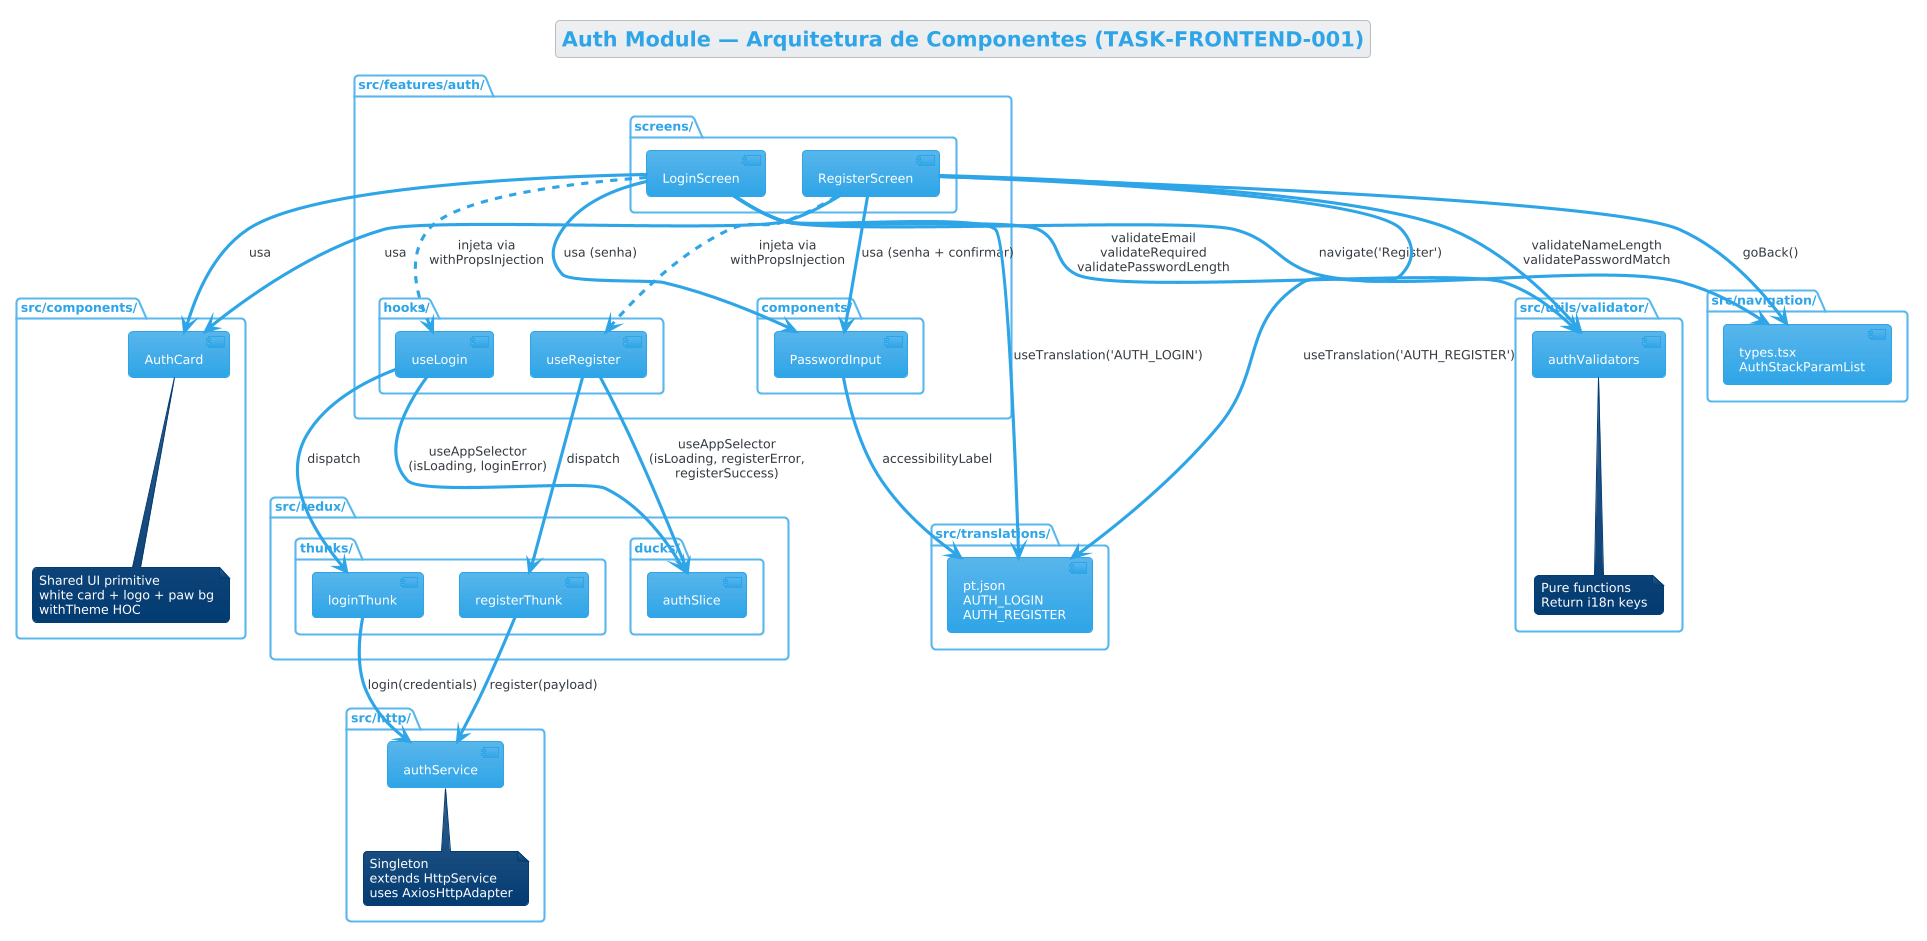

The diagram above was rendered by PlantUML. Its source (embedded in the PNG):
@startuml
!theme cerulean
title Auth Module — Arquitetura de Componentes (TASK-FRONTEND-001)

package "src/components/" {
  [AuthCard] as AuthCard
  note bottom of AuthCard
    Shared UI primitive
    white card + logo + paw bg
    withTheme HOC
  end note
}

package "src/features/auth/" {
  package "components/" {
    [PasswordInput] as PwdInput
  }
  package "screens/" {
    [LoginScreen] as LoginScr
    [RegisterScreen] as RegScr
  }
  package "hooks/" {
    [useLogin] as UseLogin
    [useRegister] as UseRegister
  }
}

package "src/redux/" {
  package "ducks/" {
    [authSlice] as AuthSlice
  }
  package "thunks/" {
    [loginThunk] as LoginThunk
    [registerThunk] as RegThunk
  }
}

package "src/http/" {
  [authService] as AuthSvc
  note bottom of AuthSvc
    Singleton
    extends HttpService
    uses AxiosHttpAdapter
  end note
}

package "src/utils/validator/" {
  [authValidators] as Validators
  note bottom of Validators
    Pure functions
    Return i18n keys
  end note
}

package "src/navigation/" {
  [types.tsx\nAuthStackParamList] as NavTypes
}

package "src/translations/" {
  [pt.json\nAUTH_LOGIN\nAUTH_REGISTER] as I18n
}

' UI composition
LoginScr --> AuthCard : usa
RegScr --> AuthCard : usa
LoginScr --> PwdInput : usa (senha)
RegScr --> PwdInput : usa (senha + confirmar)

' HOC wiring
LoginScr ..> UseLogin : injeta via\nwithPropsInjection
RegScr ..> UseRegister : injeta via\nwithPropsInjection

' Hooks → Redux
UseLogin --> AuthSlice : useAppSelector\n(isLoading, loginError)
UseLogin --> LoginThunk : dispatch
UseRegister --> AuthSlice : useAppSelector\n(isLoading, registerError,\nregisterSuccess)
UseRegister --> RegThunk : dispatch

' Thunks → HTTP
LoginThunk --> AuthSvc : login(credentials)
RegThunk --> AuthSvc : register(payload)

' Validation
LoginScr --> Validators : validateEmail\nvalidateRequired\nvalidatePasswordLength
RegScr --> Validators : validateNameLength\nvalidatePasswordMatch

' Navigation
LoginScr --> NavTypes : navigate('Register')
RegScr --> NavTypes : goBack()

' i18n
LoginScr --> I18n : useTranslation('AUTH_LOGIN')
RegScr --> I18n : useTranslation('AUTH_REGISTER')
PwdInput --> I18n : accessibilityLabel
@enduml